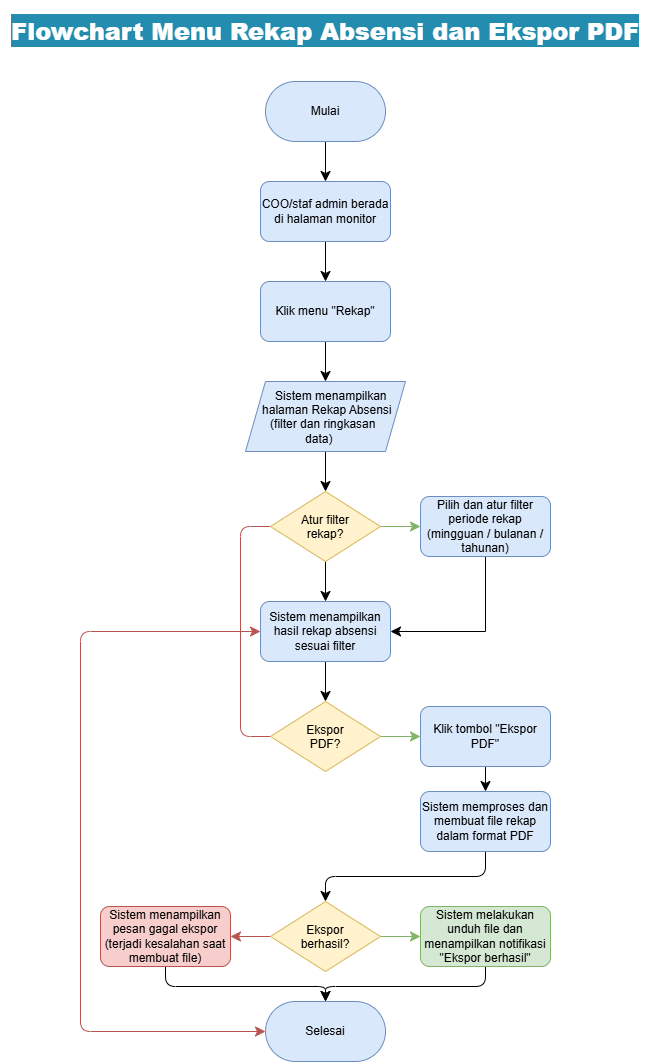

The diagram above was exported from draw.io. Its source (the exported page's mxGraphModel, read from the mxfile embedded in the PNG):
<mxGraphModel dx="3246" dy="1609" grid="1" gridSize="10" guides="1" tooltips="1" connect="1" arrows="1" fold="1" page="1" pageScale="1" pageWidth="827" pageHeight="1169" math="0" shadow="0">
  <root>
    <mxCell id="0" />
    <mxCell id="1" parent="0" />
    <mxCell id="2" connectable="0" parent="1" style="group" value="" vertex="1">
      <mxGeometry height="1050" width="650" x="1410" y="1125" as="geometry" />
    </mxCell>
    <mxCell id="3" edge="1" parent="2" source="4" style="edgeStyle=none;curved=1;rounded=0;curveGeometry=1;orthogonalLoop=1;jettySize=auto;html=1;exitX=0.5;exitY=1;exitDx=0;exitDy=0;entryX=0.5;entryY=0;entryDx=0;entryDy=0;fontSize=12;defaultLabelBackgroundColor=page;labelPadding=0 4;startSize=8;endSize=8;" target="6">
      <mxGeometry relative="1" as="geometry" />
    </mxCell>
    <mxCell id="4" parent="2" style="rounded=1;whiteSpace=wrap;html=1;roundedPerimeter=1;arcSize=50;fillColor=#dae8fc;strokeColor=#6c8ebf;" value="Mulai" vertex="1">
      <mxGeometry height="60" width="120" x="265" y="70" as="geometry" />
    </mxCell>
    <mxCell id="5" edge="1" parent="2" source="6" style="edgeStyle=none;curved=1;rounded=0;curveGeometry=1;orthogonalLoop=1;jettySize=auto;html=1;exitX=0.5;exitY=1;exitDx=0;exitDy=0;entryX=0.5;entryY=0;entryDx=0;entryDy=0;fontSize=12;defaultLabelBackgroundColor=page;labelPadding=0 4;startSize=8;endSize=8;" target="8">
      <mxGeometry relative="1" as="geometry" />
    </mxCell>
    <mxCell id="6" parent="2" style="rounded=1;whiteSpace=wrap;html=1;roundedPerimeter=1;fillColor=#dae8fc;strokeColor=#6c8ebf;" value="COO/staf admin berada di halaman monitor" vertex="1">
      <mxGeometry height="60" width="130" x="260" y="170" as="geometry" />
    </mxCell>
    <mxCell id="7" edge="1" parent="2" source="8" style="edgeStyle=none;curved=1;rounded=0;curveGeometry=1;orthogonalLoop=1;jettySize=auto;html=1;exitX=0.5;exitY=1;exitDx=0;exitDy=0;entryX=0.5;entryY=0;entryDx=0;entryDy=0;fontSize=12;defaultLabelBackgroundColor=page;labelPadding=0 4;startSize=8;endSize=8;" target="10">
      <mxGeometry relative="1" as="geometry" />
    </mxCell>
    <mxCell id="8" parent="2" style="rounded=1;whiteSpace=wrap;html=1;roundedPerimeter=1;fillColor=#dae8fc;strokeColor=#6c8ebf;" value="Klik menu &quot;Rekap&quot;" vertex="1">
      <mxGeometry height="60" width="130" x="260" y="270" as="geometry" />
    </mxCell>
    <mxCell id="9" edge="1" parent="2" source="10" style="edgeStyle=none;curved=1;rounded=0;curveGeometry=1;orthogonalLoop=1;jettySize=auto;html=1;exitX=0.5;exitY=1;exitDx=0;exitDy=0;entryX=0.5;entryY=0;entryDx=0;entryDy=0;fontSize=12;defaultLabelBackgroundColor=page;labelPadding=0 4;startSize=8;endSize=8;" target="14">
      <mxGeometry relative="1" as="geometry" />
    </mxCell>
    <mxCell id="10" parent="2" style="shape=parallelogram;perimeter=parallelogramPerimeter;whiteSpace=wrap;html=1;shapeInside=1;fixedSize=1;fillColor=#dae8fc;strokeColor=#6c8ebf;" value="Sistem menampilkan halaman Rekap Absensi (filter dan ringkasan data)" vertex="1">
      <mxGeometry height="70" width="160" x="245" y="370" as="geometry" />
    </mxCell>
    <mxCell id="11" edge="1" parent="2" source="14" style="edgeStyle=none;curved=1;rounded=0;curveGeometry=1;orthogonalLoop=1;jettySize=auto;html=1;exitX=0.5;exitY=1;exitDx=0;exitDy=0;entryX=0.5;entryY=0;entryDx=0;entryDy=0;fontSize=12;defaultLabelBackgroundColor=page;labelPadding=0 4;startSize=8;endSize=8;" target="24">
      <mxGeometry relative="1" as="geometry" />
    </mxCell>
    <mxCell id="12" edge="1" parent="2" source="14" style="edgeStyle=none;curved=1;rounded=0;curveGeometry=1;orthogonalLoop=1;jettySize=auto;html=1;exitX=1;exitY=0.5;exitDx=0;exitDy=0;entryX=0;entryY=0.5;entryDx=0;entryDy=0;fontSize=12;defaultLabelBackgroundColor=page;labelPadding=0 4;startSize=8;endSize=8;fillColor=#d5e8d4;strokeColor=#82b366;" target="21">
      <mxGeometry relative="1" as="geometry" />
    </mxCell>
    <mxCell id="13" edge="1" parent="2" source="14" style="edgeStyle=orthogonalEdgeStyle;rounded=1;orthogonalLoop=1;jettySize=auto;html=1;exitX=0;exitY=0.5;exitDx=0;exitDy=0;entryX=0;entryY=0.5;entryDx=0;entryDy=0;fontSize=12;defaultLabelBackgroundColor=page;labelPadding=0 4;startSize=8;endSize=8;endArrow=none;endFill=0;fillColor=#f8cecc;strokeColor=#b85450;" target="16">
      <mxGeometry relative="1" as="geometry">
        <Array as="points">
          <mxPoint x="240" y="515" />
          <mxPoint x="240" y="725" />
        </Array>
      </mxGeometry>
    </mxCell>
    <mxCell id="14" parent="2" style="rhombus;whiteSpace=wrap;html=1;shapeInside=1;fillColor=#fff2cc;strokeColor=#d6b656;" value="Atur filter rekap?" vertex="1">
      <mxGeometry height="70" width="110" x="270" y="480" as="geometry" />
    </mxCell>
    <mxCell id="15" edge="1" parent="2" source="16" style="edgeStyle=none;curved=1;rounded=0;curveGeometry=1;orthogonalLoop=1;jettySize=auto;html=1;exitX=1;exitY=0.5;exitDx=0;exitDy=0;entryX=0;entryY=0.5;entryDx=0;entryDy=0;fontSize=12;defaultLabelBackgroundColor=page;labelPadding=0 4;startSize=8;endSize=8;fillColor=#d5e8d4;strokeColor=#82b366;" target="26">
      <mxGeometry relative="1" as="geometry" />
    </mxCell>
    <mxCell id="16" parent="2" style="rhombus;whiteSpace=wrap;html=1;shapeInside=1;fillColor=#fff2cc;strokeColor=#d6b656;" value="Ekspor PDF?" vertex="1">
      <mxGeometry height="70" width="110" x="270" y="690" as="geometry" />
    </mxCell>
    <mxCell id="17" edge="1" parent="2" source="19" style="edgeStyle=none;curved=1;rounded=0;curveGeometry=1;orthogonalLoop=1;jettySize=auto;html=1;exitX=0;exitY=0.5;exitDx=0;exitDy=0;entryX=1;entryY=0.5;entryDx=0;entryDy=0;fontSize=12;defaultLabelBackgroundColor=page;labelPadding=0 4;startSize=8;endSize=8;fillColor=#f8cecc;strokeColor=#b85450;" target="30">
      <mxGeometry relative="1" as="geometry" />
    </mxCell>
    <mxCell id="18" edge="1" parent="2" source="19" style="edgeStyle=none;curved=1;rounded=0;curveGeometry=1;orthogonalLoop=1;jettySize=auto;html=1;exitX=1;exitY=0.5;exitDx=0;exitDy=0;entryX=0;entryY=0.5;entryDx=0;entryDy=0;fontSize=12;defaultLabelBackgroundColor=page;labelPadding=0 4;startSize=8;endSize=8;fillColor=#d5e8d4;strokeColor=#82b366;" target="32">
      <mxGeometry relative="1" as="geometry" />
    </mxCell>
    <mxCell id="19" parent="2" style="rhombus;whiteSpace=wrap;html=1;shapeInside=1;fillColor=#fff2cc;strokeColor=#d6b656;" value="Ekspor berhasil?" vertex="1">
      <mxGeometry height="70" width="110" x="270" y="890" as="geometry" />
    </mxCell>
    <mxCell id="20" edge="1" parent="2" source="21" style="edgeStyle=orthogonalEdgeStyle;rounded=0;orthogonalLoop=1;jettySize=auto;html=1;exitX=0.5;exitY=1;exitDx=0;exitDy=0;entryX=1;entryY=0.5;entryDx=0;entryDy=0;fontSize=12;defaultLabelBackgroundColor=page;labelPadding=0 4;startSize=8;endSize=8;" target="24">
      <mxGeometry relative="1" as="geometry" />
    </mxCell>
    <mxCell id="21" parent="2" style="rounded=1;whiteSpace=wrap;html=1;roundedPerimeter=1;fillColor=#dae8fc;strokeColor=#6c8ebf;" value="Pilih dan atur filter periode rekap (mingguan / bulanan / tahunan)" vertex="1">
      <mxGeometry height="60" width="130" x="420" y="485" as="geometry" />
    </mxCell>
    <mxCell id="22" edge="1" parent="2" source="24" style="edgeStyle=none;curved=1;rounded=0;curveGeometry=1;orthogonalLoop=1;jettySize=auto;html=1;exitX=0.5;exitY=1;exitDx=0;exitDy=0;entryX=0.5;entryY=0;entryDx=0;entryDy=0;fontSize=12;defaultLabelBackgroundColor=page;labelPadding=0 4;startSize=8;endSize=8;" target="16">
      <mxGeometry relative="1" as="geometry" />
    </mxCell>
    <mxCell id="23" edge="1" parent="2" source="24" style="edgeStyle=orthogonalEdgeStyle;rounded=1;orthogonalLoop=1;jettySize=auto;html=1;exitX=0;exitY=0.5;exitDx=0;exitDy=0;entryX=0;entryY=0.5;entryDx=0;entryDy=0;fontSize=12;defaultLabelBackgroundColor=page;labelPadding=0 4;startSize=8;endSize=8;startArrow=classic;startFill=1;fillColor=#f8cecc;strokeColor=#b85450;curved=0;" target="33">
      <mxGeometry relative="1" as="geometry">
        <Array as="points">
          <mxPoint x="80" y="620" />
          <mxPoint x="80" y="1020" />
        </Array>
      </mxGeometry>
    </mxCell>
    <mxCell id="24" parent="2" style="rounded=1;whiteSpace=wrap;html=1;roundedPerimeter=1;fillColor=#dae8fc;strokeColor=#6c8ebf;" value="Sistem menampilkan hasil rekap absensi sesuai filter" vertex="1">
      <mxGeometry height="60" width="130" x="260" y="590" as="geometry" />
    </mxCell>
    <mxCell id="25" edge="1" parent="2" source="26" style="edgeStyle=none;curved=1;rounded=0;curveGeometry=1;orthogonalLoop=1;jettySize=auto;html=1;exitX=0.5;exitY=1;exitDx=0;exitDy=0;entryX=0.5;entryY=0;entryDx=0;entryDy=0;fontSize=12;defaultLabelBackgroundColor=page;labelPadding=0 4;startSize=8;endSize=8;" target="28">
      <mxGeometry relative="1" as="geometry" />
    </mxCell>
    <mxCell id="26" parent="2" style="rounded=1;whiteSpace=wrap;html=1;roundedPerimeter=1;fillColor=#dae8fc;strokeColor=#6c8ebf;" value="Klik tombol &quot;Ekspor PDF&quot;" vertex="1">
      <mxGeometry height="60" width="130" x="420" y="695" as="geometry" />
    </mxCell>
    <mxCell id="27" edge="1" parent="2" source="28" style="edgeStyle=orthogonalEdgeStyle;rounded=1;orthogonalLoop=1;jettySize=auto;html=1;exitX=0.5;exitY=1;exitDx=0;exitDy=0;entryX=0.5;entryY=0;entryDx=0;entryDy=0;fontSize=12;defaultLabelBackgroundColor=page;labelPadding=0 4;startSize=8;endSize=8;" target="19">
      <mxGeometry relative="1" as="geometry" />
    </mxCell>
    <mxCell id="28" parent="2" style="rounded=1;whiteSpace=wrap;html=1;roundedPerimeter=1;fillColor=#dae8fc;strokeColor=#6c8ebf;" value="Sistem memproses dan membuat file rekap dalam format PDF" vertex="1">
      <mxGeometry height="60" width="130" x="420" y="780" as="geometry" />
    </mxCell>
    <mxCell id="29" edge="1" parent="2" source="30" style="edgeStyle=orthogonalEdgeStyle;rounded=1;orthogonalLoop=1;jettySize=auto;html=1;exitX=0.5;exitY=1;exitDx=0;exitDy=0;entryX=0.5;entryY=0;entryDx=0;entryDy=0;fontSize=12;defaultLabelBackgroundColor=page;labelPadding=0 4;startSize=8;endSize=8;" target="33">
      <mxGeometry relative="1" x="0.0564" as="geometry">
        <Array as="points">
          <mxPoint x="165" y="975" />
          <mxPoint x="325" y="975" />
        </Array>
      </mxGeometry>
    </mxCell>
    <mxCell id="30" parent="2" style="rounded=1;whiteSpace=wrap;html=1;roundedPerimeter=1;fillColor=#f8cecc;strokeColor=#b85450;" value="Sistem menampilkan pesan gagal ekspor (terjadi kesalahan saat membuat file)" vertex="1">
      <mxGeometry height="60" width="130" x="100" y="895" as="geometry" />
    </mxCell>
    <mxCell id="31" edge="1" parent="2" source="32" style="edgeStyle=orthogonalEdgeStyle;rounded=1;orthogonalLoop=1;jettySize=auto;html=1;exitX=0.5;exitY=1;exitDx=0;exitDy=0;entryX=0.5;entryY=0;entryDx=0;entryDy=0;fontSize=12;defaultLabelBackgroundColor=page;labelPadding=0 4;startSize=8;endSize=8;" target="33">
      <mxGeometry relative="1" x="0.0564" as="geometry">
        <Array as="points">
          <mxPoint x="485" y="975" />
          <mxPoint x="325" y="975" />
        </Array>
      </mxGeometry>
    </mxCell>
    <mxCell id="32" parent="2" style="rounded=1;whiteSpace=wrap;html=1;roundedPerimeter=1;fillColor=#d5e8d4;strokeColor=#82b366;" value="Sistem melakukan unduh file dan menampilkan notifikasi &quot;Ekspor berhasil&quot;" vertex="1">
      <mxGeometry height="60" width="130" x="420" y="895" as="geometry" />
    </mxCell>
    <mxCell id="33" parent="2" style="rounded=1;whiteSpace=wrap;html=1;roundedPerimeter=1;arcSize=50;fillColor=#dae8fc;strokeColor=#6c8ebf;" value="Selesai" vertex="1">
      <mxGeometry height="60" width="120" x="265" y="990" as="geometry" />
    </mxCell>
    <mxCell id="34" parent="2" style="text;html=1;whiteSpace=wrap;strokeColor=none;fillColor=none;align=center;verticalAlign=middle;rounded=0;fontColor=light-dark(#ffffff, #ededed);opacity=70;opacityGroup=1;" value="&lt;h1&gt;&lt;b style=&quot;background-color: light-dark(rgb(35, 140, 175), rgb(84, 40, 63));&quot;&gt;Flowchart Menu Rekap Absensi dan Ekspor PDF&lt;/b&gt;&lt;/h1&gt;" vertex="1">
      <mxGeometry height="40" width="650" as="geometry" />
    </mxCell>
  </root>
</mxGraphModel>